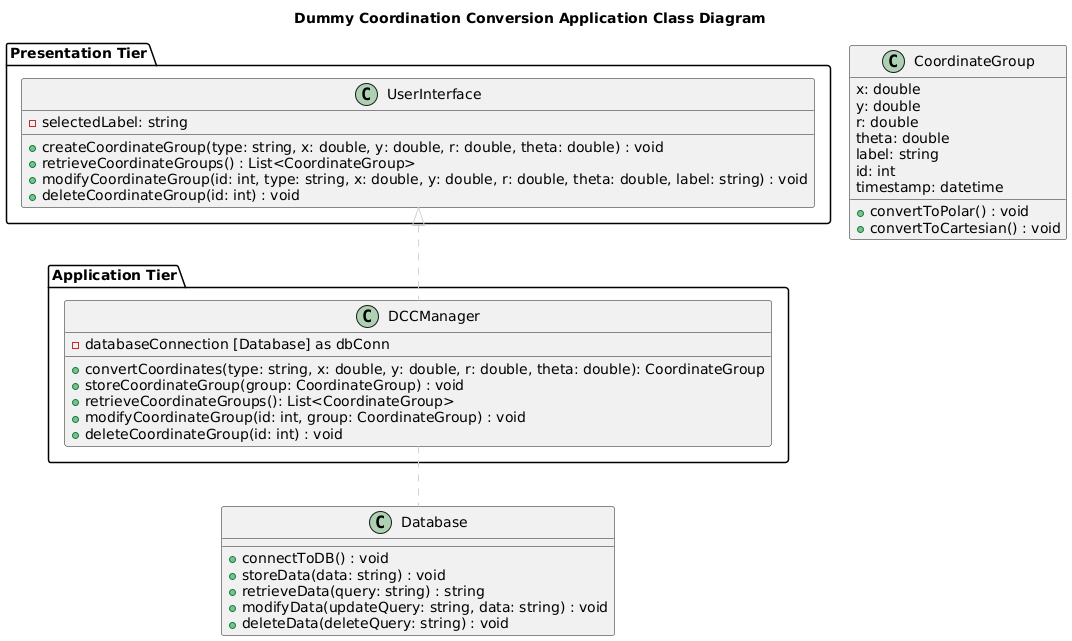

The diagram above was rendered by PlantUML. Its source (embedded in the PNG):
@startuml
title Dummy Coordination Conversion Application Class Diagram

package "Presentation Tier" {
  class UserInterface{
    + createCoordinateGroup(type: string, x: double, y: double, r: double, theta: double) : void
    + retrieveCoordinateGroups() : List<CoordinateGroup>
    + modifyCoordinateGroup(id: int, type: string, x: double, y: double, r: double, theta: double, label: string) : void
    + deleteCoordinateGroup(id: int) : void

    - selectedLabel: string
  }
}


package "Application Tier" {

  class DCCManager {
    + convertCoordinates(type: string, x: double, y: double, r: double, theta: double): CoordinateGroup
    + storeCoordinateGroup(group: CoordinateGroup) : void
    + retrieveCoordinateGroups(): List<CoordinateGroup>
    + modifyCoordinateGroup(id: int, group: CoordinateGroup) : void
    + deleteCoordinateGroup(id: int) : void

    - databaseConnection [Database] as dbConn
  }
}

  class Database {
    + connectToDB() : void
    + storeData(data: string) : void
    + retrieveData(query: string) : string
    + modifyData(updateQuery: string, data: string) : void
    + deleteData(deleteQuery: string) : void
  }


class CoordinateGroup {
  x: double
  y: double
  r: double
  theta: double
  label: string
  id: int
  timestamp: datetime

  + convertToPolar() : void
  + convertToCartesian() : void
}

UserInterface <|.. DCCManager  #LightGray
DCCManager .. Database #LightGray

@enduml